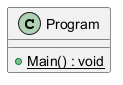

The diagram above was rendered by PlantUML. Its source (embedded in the PNG):
@startuml
class Program {
    + {static} Main() : void
}
@enduml